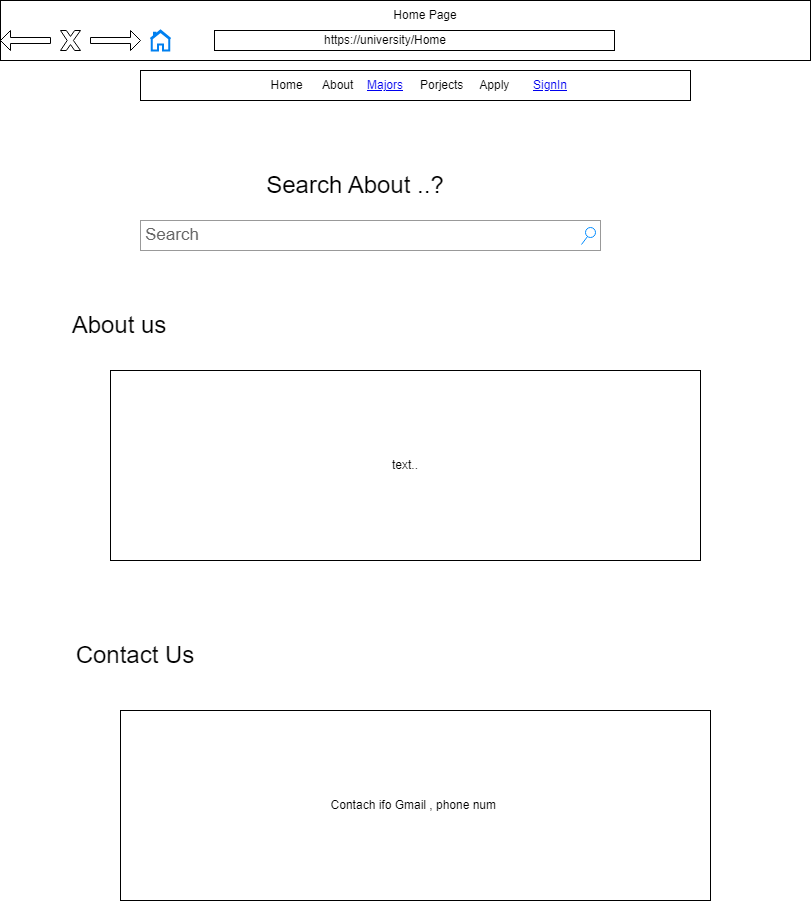

The diagram above was exported from draw.io. Its source (the exported page's mxGraphModel, read from the mxfile embedded in the PNG):
<mxGraphModel dx="1120" dy="1637" grid="1" gridSize="10" guides="1" tooltips="1" connect="1" arrows="1" fold="1" page="1" pageScale="1" pageWidth="827" pageHeight="1169" math="0" shadow="0">
  <root>
    <mxCell id="0" />
    <mxCell id="1" parent="0" />
    <mxCell id="jWpZgw5jQa6UGSXSvri3-1" value="" style="rounded=0;whiteSpace=wrap;html=1;" parent="1" vertex="1">
      <mxGeometry y="-30" width="810" height="60" as="geometry" />
    </mxCell>
    <mxCell id="jWpZgw5jQa6UGSXSvri3-2" value="Home Page" style="text;html=1;align=center;verticalAlign=middle;whiteSpace=wrap;rounded=0;" parent="1" vertex="1">
      <mxGeometry x="380" y="-30" width="90" height="30" as="geometry" />
    </mxCell>
    <mxCell id="jWpZgw5jQa6UGSXSvri3-3" value="" style="shape=singleArrow;direction=west;whiteSpace=wrap;html=1;" parent="1" vertex="1">
      <mxGeometry width="50" height="20" as="geometry" />
    </mxCell>
    <mxCell id="jWpZgw5jQa6UGSXSvri3-4" value="" style="verticalLabelPosition=bottom;verticalAlign=top;html=1;shape=mxgraph.basic.x" parent="1" vertex="1">
      <mxGeometry x="60" width="20" height="20" as="geometry" />
    </mxCell>
    <mxCell id="jWpZgw5jQa6UGSXSvri3-5" value="" style="shape=singleArrow;whiteSpace=wrap;html=1;" parent="1" vertex="1">
      <mxGeometry x="90" width="50" height="20" as="geometry" />
    </mxCell>
    <mxCell id="jWpZgw5jQa6UGSXSvri3-6" value="" style="html=1;verticalLabelPosition=bottom;align=center;labelBackgroundColor=#ffffff;verticalAlign=top;strokeWidth=2;strokeColor=#0080F0;shadow=0;dashed=0;shape=mxgraph.ios7.icons.home;" parent="1" vertex="1">
      <mxGeometry x="150" width="20" height="20" as="geometry" />
    </mxCell>
    <mxCell id="jWpZgw5jQa6UGSXSvri3-7" value="" style="rounded=0;whiteSpace=wrap;html=1;" parent="1" vertex="1">
      <mxGeometry x="214" width="400" height="20" as="geometry" />
    </mxCell>
    <mxCell id="jWpZgw5jQa6UGSXSvri3-8" value="https://university/Home" style="text;html=1;align=center;verticalAlign=middle;whiteSpace=wrap;rounded=0;" parent="1" vertex="1">
      <mxGeometry x="190" y="-5" width="390" height="30" as="geometry" />
    </mxCell>
    <mxCell id="jWpZgw5jQa6UGSXSvri3-9" value="Home&amp;nbsp; &amp;nbsp; &amp;nbsp; About&amp;nbsp; &amp;nbsp; &amp;nbsp; &amp;nbsp; &amp;nbsp; &amp;nbsp; &amp;nbsp; &amp;nbsp; &amp;nbsp; &amp;nbsp; Porjects&amp;nbsp; &amp;nbsp; &amp;nbsp;Apply&amp;nbsp; &amp;nbsp; &amp;nbsp; &amp;nbsp; &amp;nbsp; &amp;nbsp; &amp;nbsp; &amp;nbsp;" style="rounded=0;whiteSpace=wrap;html=1;" parent="1" vertex="1">
      <mxGeometry x="140" y="40" width="550" height="30" as="geometry" />
    </mxCell>
    <mxCell id="jWpZgw5jQa6UGSXSvri3-11" value="&lt;font style=&quot;font-size: 24px;&quot;&gt;Search About ..?&lt;/font&gt;" style="text;html=1;align=center;verticalAlign=middle;whiteSpace=wrap;rounded=0;" parent="1" vertex="1">
      <mxGeometry x="260" y="140" width="190" height="30" as="geometry" />
    </mxCell>
    <mxCell id="jWpZgw5jQa6UGSXSvri3-18" value="Search" style="strokeWidth=1;shadow=0;dashed=0;align=center;html=1;shape=mxgraph.mockup.forms.searchBox;strokeColor=#999999;mainText=;strokeColor2=#008cff;fontColor=#666666;fontSize=17;align=left;spacingLeft=3;whiteSpace=wrap;" parent="1" vertex="1">
      <mxGeometry x="140" y="190" width="460" height="30" as="geometry" />
    </mxCell>
    <mxCell id="jWpZgw5jQa6UGSXSvri3-19" value="&lt;span style=&quot;font-size: 24px;&quot;&gt;About us&lt;/span&gt;" style="text;html=1;align=center;verticalAlign=middle;whiteSpace=wrap;rounded=0;" parent="1" vertex="1">
      <mxGeometry x="24" y="280" width="190" height="30" as="geometry" />
    </mxCell>
    <mxCell id="jWpZgw5jQa6UGSXSvri3-20" value="text.." style="rounded=0;whiteSpace=wrap;html=1;" parent="1" vertex="1">
      <mxGeometry x="110" y="340" width="590" height="190" as="geometry" />
    </mxCell>
    <mxCell id="jWpZgw5jQa6UGSXSvri3-35" value="&lt;span style=&quot;font-size: 24px;&quot;&gt;Contact Us&lt;/span&gt;" style="text;html=1;align=center;verticalAlign=middle;whiteSpace=wrap;rounded=0;" parent="1" vertex="1">
      <mxGeometry x="40" y="610" width="190" height="30" as="geometry" />
    </mxCell>
    <UserObject label="SignIn" link="https://app.diagrams.net/#G1hBWzHyGkZnAaDWT9V5UCfOh3fQiVlrNz#%7B%22pageId%22%3A%22wGkVotftNwGK80ZZYfU-%22%7D" id="4mHALyxzg-mEgxWEBn5T-1">
      <mxCell style="text;html=1;strokeColor=none;fillColor=none;whiteSpace=wrap;align=center;verticalAlign=middle;fontColor=#0000EE;fontStyle=4;" parent="1" vertex="1">
        <mxGeometry x="520" y="35" width="60" height="40" as="geometry" />
      </mxCell>
    </UserObject>
    <mxCell id="Ek667XIzRyuG_brbUrFX-1" value="Contach ifo Gmail , phone num&amp;nbsp;" style="rounded=0;whiteSpace=wrap;html=1;" parent="1" vertex="1">
      <mxGeometry x="120" y="680" width="590" height="190" as="geometry" />
    </mxCell>
    <UserObject label="Majors" link="https://app.diagrams.net/#G1hBWzHyGkZnAaDWT9V5UCfOh3fQiVlrNz#%7B%22pageId%22%3A%222eJSP5KcEjrTVE-dBrDt%22%7D" id="NI1fGX0s-gGQvYa14WaG-1">
      <mxCell style="text;html=1;strokeColor=none;fillColor=none;whiteSpace=wrap;align=center;verticalAlign=middle;fontColor=#0000EE;fontStyle=4;" parent="1" vertex="1">
        <mxGeometry x="365" y="35" width="40" height="40" as="geometry" />
      </mxCell>
    </UserObject>
  </root>
</mxGraphModel>